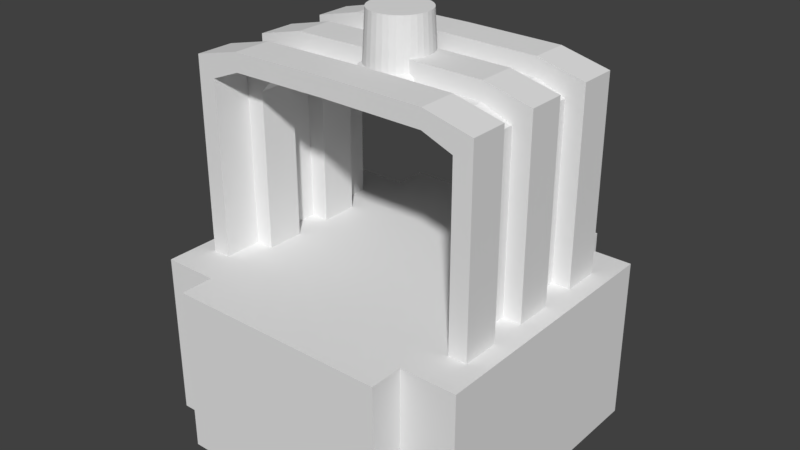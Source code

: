 # Source: Scanner1.blend  (saved by Blender 2.77.0; exported with 4.5.12 LTS)
import bpy
from mathutils import Matrix  # noqa: F401  (used for matrix-valued properties, if any)

bpy.ops.wm.read_factory_settings(use_empty=True)
scene = bpy.context.scene
scene.name = 'Scene'

# ---- collections
col_collection_1 = bpy.data.collections.new('Collection 1'); scene.collection.children.link(col_collection_1)

# ---- world
world_world = bpy.data.worlds.new('World'); scene.world = world_world
world_world.color = (0.05088, 0.05088, 0.05088)
world_world.use_sun_shadow = False
world_world.sun_shadow_jitter_overblur = 0.0
world_world.cycles.sampling_method = 'MANUAL'

# ---- meshes
me_cylinder = bpy.data.meshes.new('Cylinder')
me_cylinder.from_pydata([(-1.167e-07, 2.224, -2.464), (0.434, 2.182, -2.464), (0.8512, 2.055, -2.464), (1.236, 1.85, -2.464), (1.573, 1.573, -2.464), (1.85, 1.236, -2.464), (2.055, 0.8512, -2.464), (2.182, 0.434, -2.464), (2.224, -2.037e-07, -2.464), (2.182, -0.434, -2.464), (2.055, -0.8512, -2.464), (1.85, -1.236, -2.464), (1.573, -1.573, -2.464), (1.236, -1.85, -2.464), (0.8512, -2.055, -2.464), (0.434, -2.182, -2.464), (-8.415e-07, -2.224, -2.464), (-0.434, -2.182, -2.464), (-0.8512, -2.055, -2.464), (-1.236, -1.85, -2.464), (-1.573, -1.573, -2.464), (-1.85, -1.236, -2.464), (-2.055, -0.8512, -2.464), (-2.182, -0.434, -2.464), (-2.224, 1.776e-06, -2.464), (-2.182, 0.434, -2.464), (-2.055, 0.8512, -2.464), (-1.85, 1.236, -2.464), (-1.573, 1.573, -2.464), (-1.236, 1.85, -2.464), (-0.8512, 2.055, -2.464), (-0.434, 2.182, -2.464), (-1.12e-07, 2.184, -1.76), (0.4261, 2.142, -1.76), (0.8358, 2.018, -1.76), (1.213, 1.816, -1.76), (1.544, 1.544, -1.76), (1.816, 1.213, -1.76), (2.018, 0.8358, -1.76), (2.142, 0.4261, -1.76), (2.184, -1.953e-07, -1.76), (2.142, -0.4261, -1.76), (2.018, -0.8358, -1.76), (1.816, -1.213, -1.76), (1.544, -1.544, -1.76), (1.213, -1.816, -1.76), (0.8358, -2.018, -1.76), (0.4261, -2.142, -1.76), (-8.236e-07, -2.184, -1.76), (-0.4261, -2.142, -1.76), (-0.8358, -2.018, -1.76), (-1.213, -1.816, -1.76), (-1.544, -1.544, -1.76), (-1.816, -1.213, -1.76), (-2.018, -0.8358, -1.76), (-2.142, -0.4261, -1.76), (-2.184, 1.749e-06, -1.76), (-2.142, 0.4261, -1.76), (-2.018, 0.8358, -1.76), (-1.816, 1.213, -1.76), (-1.544, 1.544, -1.76), (-1.213, 1.816, -1.76), (-0.8358, 2.018, -1.76), (-0.4261, 2.142, -1.76), (-6.85e-08, 1.777, 1.348), (0.3467, 1.743, 1.348), (0.6801, 1.642, 1.348), (0.9874, 1.478, 1.348), (1.257, 1.257, 1.348), (1.478, 0.9874, 1.348), (1.642, 0.6801, 1.348), (1.743, 0.3467, 1.348), (1.777, -1.101e-07, 1.348), (1.743, -0.3467, 1.348), (1.642, -0.6801, 1.348), (1.478, -0.9874, 1.348), (1.257, -1.257, 1.348), (0.9874, -1.478, 1.348), (0.6801, -1.642, 1.348), (0.3467, -1.743, 1.348), (-6.476e-07, -1.777, 1.348), (-0.3467, -1.743, 1.348), (-0.6801, -1.642, 1.348), (-0.9874, -1.478, 1.348), (-1.257, -1.257, 1.348), (-1.478, -0.9874, 1.348), (-1.642, -0.6801, 1.348), (-1.743, -0.3467, 1.348), (-1.777, 1.472e-06, 1.348), (-1.743, 0.3467, 1.348), (-1.642, 0.6801, 1.348), (-1.478, 0.9874, 1.348), (-1.257, 1.257, 1.348), (-0.9874, 1.478, 1.348), (-0.6801, 1.642, 1.348), (-0.3467, 1.743, 1.348), (-8.838e-08, 1.945, -1.58), (0.3794, 1.907, -1.58), (0.7442, 1.797, -1.58), (1.08, 1.617, -1.58), (1.375, 1.375, -1.58), (1.617, 1.08, -1.58), (1.797, 0.7442, -1.58), (1.907, 0.3794, -1.58), (1.945, -1.451e-07, -1.58), (1.907, -0.3794, -1.58), (1.797, -0.7442, -1.58), (1.617, -1.08, -1.58), (1.375, -1.375, -1.58), (1.08, -1.617, -1.58), (0.7442, -1.797, -1.58), (0.3794, -1.907, -1.58), (-7.221e-07, -1.945, -1.58), (-0.3794, -1.907, -1.58), (-0.7442, -1.797, -1.58), (-1.08, -1.617, -1.58), (-1.375, -1.375, -1.58), (-1.617, -1.08, -1.58), (-1.797, -0.7442, -1.58), (-1.907, -0.3794, -1.58), (-1.945, 1.586e-06, -1.58), (-1.907, 0.3794, -1.58), (-1.797, 0.7442, -1.58), (-1.617, 1.08, -1.58), (-1.375, 1.375, -1.58), (-1.08, 1.617, -1.58), (-0.7442, 1.797, -1.58), (-0.3794, 1.907, -1.58)], [], [(33, 32, 96, 97), (60, 59, 123, 124), (47, 46, 110, 111), (34, 33, 97, 98), (61, 60, 124, 125), (48, 47, 111, 112), (35, 34, 98, 99), (62, 61, 125, 126), (49, 48, 112, 113), (36, 35, 99, 100), (63, 62, 126, 127), (50, 49, 113, 114), (37, 36, 100, 101), (32, 63, 127, 96), (51, 50, 114, 115), (38, 37, 101, 102), (52, 51, 115, 116), (39, 38, 102, 103), (53, 52, 116, 117), (40, 39, 103, 104), (54, 53, 117, 118), (41, 40, 104, 105), (55, 54, 118, 119), (42, 41, 105, 106), (56, 55, 119, 120), (43, 42, 106, 107), (57, 56, 120, 121), (44, 43, 107, 108), (58, 57, 121, 122), (45, 44, 108, 109), (59, 58, 122, 123), (46, 45, 109, 110), (0, 1, 2, 3, 4, 5, 6, 7, 8, 9, 10, 11, 12, 13, 14, 15, 16, 17, 18, 19, 20, 21, 22, 23, 24, 25, 26, 27, 28, 29, 30, 31), (31, 63, 32, 0), (30, 62, 63, 31), (29, 61, 62, 30), (28, 60, 61, 29), (27, 59, 60, 28), (26, 58, 59, 27), (25, 57, 58, 26), (24, 56, 57, 25), (23, 55, 56, 24), (22, 54, 55, 23), (21, 53, 54, 22), (20, 52, 53, 21), (19, 51, 52, 20), (18, 50, 51, 19), (17, 49, 50, 18), (16, 48, 49, 17), (15, 47, 48, 16), (14, 46, 47, 15), (13, 45, 46, 14), (12, 44, 45, 13), (11, 43, 44, 12), (10, 42, 43, 11), (9, 41, 42, 10), (8, 40, 41, 9), (7, 39, 40, 8), (6, 38, 39, 7), (5, 37, 38, 6), (4, 36, 37, 5), (3, 35, 36, 4), (2, 34, 35, 3), (1, 33, 34, 2), (0, 32, 33, 1), (96, 64, 65, 97), (97, 65, 66, 98), (98, 66, 67, 99), (99, 67, 68, 100), (100, 68, 69, 101), (101, 69, 70, 102), (102, 70, 71, 103), (103, 71, 72, 104), (104, 72, 73, 105), (105, 73, 74, 106), (106, 74, 75, 107), (107, 75, 76, 108), (108, 76, 77, 109), (109, 77, 78, 110), (110, 78, 79, 111), (111, 79, 80, 112), (112, 80, 81, 113), (113, 81, 82, 114), (114, 82, 83, 115), (115, 83, 84, 116), (116, 84, 85, 117), (117, 85, 86, 118), (118, 86, 87, 119), (119, 87, 88, 120), (120, 88, 89, 121), (121, 89, 90, 122), (122, 90, 91, 123), (123, 91, 92, 124), (124, 92, 93, 125), (125, 93, 94, 126), (65, 64, 95, 94, 93, 92, 91, 90, 89, 88, 87, 86, 85, 84, 83, 82, 81, 80, 79, 78, 77, 76, 75, 74, 73, 72, 71, 70, 69, 68, 67, 66), (126, 94, 95, 127), (127, 95, 64, 96)])
_uv = me_cylinder.uv_layers.new(name='UVMap')
_uv.uv.foreach_set('vector', [0.4068, 0.8474, 0.4018, 0.8418, 0.4048, 0.8389, 0.4093, 0.844, 0.3938, 0.8119, 0.3951, 0.804, 0.3989, 0.8053, 0.3977, 0.8123, 0.4616, 0.7966, 0.4643, 0.804, 0.4605, 0.8053, 0.4581, 0.7987, 0.4127, 0.8519, 0.4068, 0.8474, 0.4093, 0.844, 0.4145, 0.8479, 0.3938, 0.8199, 0.3938, 0.8119, 0.3977, 0.8123, 0.3977, 0.8194, 0.4576, 0.79, 0.4616, 0.7966, 0.4581, 0.7987, 0.4546, 0.7928, 0.4192, 0.8549, 0.4127, 0.8519, 0.4145, 0.8479, 0.4204, 0.8507, 0.3951, 0.8277, 0.3938, 0.8199, 0.3977, 0.8194, 0.3989, 0.8264, 0.4526, 0.7843, 0.4576, 0.79, 0.4546, 0.7928, 0.4501, 0.7878, 0.4262, 0.8565, 0.4192, 0.8549, 0.4204, 0.8507, 0.4265, 0.8521, 0.3978, 0.8351, 0.3951, 0.8277, 0.3989, 0.8264, 0.4013, 0.833, 0.4467, 0.7799, 0.4526, 0.7843, 0.4501, 0.7878, 0.4449, 0.7838, 0.4332, 0.8565, 0.4262, 0.8565, 0.4265, 0.8521, 0.4329, 0.8521, 0.4018, 0.8418, 0.3978, 0.8351, 0.4013, 0.833, 0.4048, 0.8389, 0.4402, 0.7768, 0.4467, 0.7799, 0.4449, 0.7838, 0.439, 0.7811, 0.4402, 0.8549, 0.4332, 0.8565, 0.4329, 0.8521, 0.439, 0.8507, 0.4332, 0.7752, 0.4402, 0.7768, 0.439, 0.7811, 0.4329, 0.7797, 0.4467, 0.8519, 0.4402, 0.8549, 0.439, 0.8507, 0.4449, 0.8479, 0.4262, 0.7752, 0.4332, 0.7752, 0.4329, 0.7797, 0.4265, 0.7797, 0.4526, 0.8474, 0.4467, 0.8519, 0.4449, 0.8479, 0.4501, 0.844, 0.4192, 0.7768, 0.4262, 0.7752, 0.4265, 0.7797, 0.4204, 0.7811, 0.4576, 0.8418, 0.4526, 0.8474, 0.4501, 0.844, 0.4546, 0.8389, 0.4127, 0.7799, 0.4192, 0.7768, 0.4204, 0.7811, 0.4145, 0.7838, 0.4616, 0.8351, 0.4576, 0.8418, 0.4546, 0.8389, 0.4581, 0.833, 0.4068, 0.7843, 0.4127, 0.7799, 0.4145, 0.7838, 0.4093, 0.7878, 0.4643, 0.8277, 0.4616, 0.8351, 0.4581, 0.833, 0.4605, 0.8264, 0.4018, 0.79, 0.4068, 0.7843, 0.4093, 0.7878, 0.4048, 0.7928, 0.4656, 0.8199, 0.4643, 0.8277, 0.4605, 0.8264, 0.4617, 0.8194, 0.3978, 0.7966, 0.4018, 0.79, 0.4048, 0.7928, 0.4013, 0.7987, 0.4656, 0.8119, 0.4656, 0.8199, 0.4617, 0.8194, 0.4617, 0.8123, 0.3951, 0.804, 0.3978, 0.7966, 0.4013, 0.7987, 0.3989, 0.8053, 0.4643, 0.804, 0.4656, 0.8119, 0.4617, 0.8123, 0.4605, 0.8053, 0.02433, 0.6948, 0.02433, 0.6866, 0.02574, 0.6786, 0.0285, 0.6711, 0.03251, 0.6643, 0.03761, 0.6586, 0.0436, 0.654, 0.05027, 0.6509, 0.05734, 0.6493, 0.06455, 0.6493, 0.07163, 0.6509, 0.07829, 0.654, 0.08428, 0.6586, 0.08938, 0.6643, 0.09339, 0.6711, 0.09615, 0.6786, 0.09756, 0.6866, 0.09756, 0.6948, 0.09615, 0.7028, 0.09339, 0.7103, 0.08938, 0.7171, 0.08428, 0.7228, 0.07829, 0.7274, 0.07163, 0.7305, 0.06455, 0.7321, 0.05734, 0.7321, 0.05027, 0.7305, 0.0436, 0.7274, 0.03761, 0.7228, 0.03251, 0.7171, 0.0285, 0.7103, 0.02574, 0.7028, 0.4107, 0.8128, 0.4223, 0.8129, 0.4223, 0.8209, 0.4107, 0.821, 0.4107, 0.8048, 0.4224, 0.8051, 0.4223, 0.8129, 0.4107, 0.8128, 0.4109, 0.7973, 0.4226, 0.7977, 0.4224, 0.8051, 0.4107, 0.8048, 0.4111, 0.7905, 0.4228, 0.791, 0.4226, 0.7977, 0.4109, 0.7973, 0.4114, 0.7848, 0.4231, 0.7854, 0.4228, 0.791, 0.4111, 0.7905, 0.4539, 0.8265, 0.4608, 0.8263, 0.4609, 0.8302, 0.454, 0.8305, 0.4538, 0.8221, 0.4607, 0.8219, 0.4608, 0.8263, 0.4539, 0.8265, 0.4538, 0.8174, 0.4606, 0.8173, 0.4607, 0.8219, 0.4538, 0.8221, 0.4538, 0.8126, 0.4606, 0.8126, 0.4606, 0.8173, 0.4538, 0.8174, 0.4538, 0.8079, 0.4607, 0.808, 0.4606, 0.8126, 0.4538, 0.8126, 0.4539, 0.8034, 0.4608, 0.8037, 0.4607, 0.808, 0.4538, 0.8079, 0.454, 0.7995, 0.4609, 0.7997, 0.4608, 0.8037, 0.4539, 0.8034, 0.4274, 0.8375, 0.4391, 0.8371, 0.4394, 0.8428, 0.4277, 0.8433, 0.4272, 0.8307, 0.4389, 0.8305, 0.4391, 0.8371, 0.4274, 0.8375, 0.4271, 0.8232, 0.4388, 0.8231, 0.4389, 0.8305, 0.4272, 0.8307, 0.4271, 0.8152, 0.4387, 0.8152, 0.4388, 0.8231, 0.4271, 0.8232, 0.4271, 0.8071, 0.4388, 0.8072, 0.4387, 0.8152, 0.4271, 0.8152, 0.4272, 0.7991, 0.4389, 0.7994, 0.4388, 0.8072, 0.4271, 0.8071, 0.4274, 0.7915, 0.4391, 0.792, 0.4389, 0.7994, 0.4272, 0.7991, 0.4277, 0.7848, 0.4394, 0.7853, 0.4391, 0.792, 0.4274, 0.7915, 0.4437, 0.8375, 0.4554, 0.8371, 0.4556, 0.8428, 0.444, 0.8433, 0.4435, 0.8307, 0.4552, 0.8305, 0.4554, 0.8371, 0.4437, 0.8375, 0.4434, 0.8232, 0.455, 0.8231, 0.4552, 0.8305, 0.4435, 0.8307, 0.4433, 0.8152, 0.455, 0.8152, 0.455, 0.8231, 0.4434, 0.8232, 0.4434, 0.8071, 0.455, 0.8072, 0.455, 0.8152, 0.4433, 0.8152, 0.4435, 0.7991, 0.4552, 0.7994, 0.455, 0.8072, 0.4434, 0.8071, 0.4437, 0.7915, 0.4554, 0.792, 0.4552, 0.7994, 0.4435, 0.7991, 0.444, 0.7848, 0.4556, 0.7853, 0.4554, 0.792, 0.4437, 0.7915, 0.4111, 0.8433, 0.4228, 0.8428, 0.4231, 0.8485, 0.4114, 0.8491, 0.4109, 0.8365, 0.4226, 0.8362, 0.4228, 0.8428, 0.4111, 0.8433, 0.4107, 0.829, 0.4224, 0.8288, 0.4226, 0.8362, 0.4109, 0.8365, 0.4107, 0.821, 0.4223, 0.8209, 0.4224, 0.8288, 0.4107, 0.829, 0.02593, 0.6931, 0.05443, 0.6929, 0.05447, 0.6966, 0.02597, 0.6972, 0.02597, 0.6972, 0.05447, 0.6966, 0.05455, 0.7002, 0.02605, 0.7011, 0.02605, 0.7011, 0.05455, 0.7002, 0.05466, 0.7034, 0.02618, 0.7045, 0.02618, 0.7045, 0.05466, 0.7034, 0.0548, 0.7061, 0.02633, 0.7075, 0.0591, 0.6734, 0.05781, 0.7083, 0.05476, 0.7081, 0.05577, 0.6732, 0.05577, 0.6732, 0.05476, 0.7081, 0.05137, 0.708, 0.05206, 0.6731, 0.05206, 0.6731, 0.05137, 0.708, 0.04777, 0.7079, 0.04812, 0.673, 0.04812, 0.673, 0.04777, 0.7079, 0.0441, 0.7079, 0.04411, 0.673, 0.04411, 0.673, 0.0441, 0.7079, 0.0405, 0.7079, 0.04017, 0.673, 0.04017, 0.673, 0.0405, 0.7079, 0.03711, 0.708, 0.03646, 0.6731, 0.03646, 0.6731, 0.03711, 0.708, 0.03406, 0.7081, 0.03312, 0.6732, 0.03312, 0.6732, 0.03406, 0.7081, 0.03147, 0.7083, 0.03029, 0.6734, 0.05713, 0.7067, 0.05816, 0.6745, 0.06098, 0.6746, 0.06021, 0.7068, 0.06021, 0.7068, 0.06098, 0.6746, 0.06411, 0.6747, 0.06363, 0.7069, 0.06363, 0.7069, 0.06411, 0.6747, 0.06743, 0.6747, 0.06727, 0.7069, 0.06727, 0.7069, 0.06743, 0.6747, 0.07082, 0.6747, 0.07098, 0.7069, 0.07098, 0.7069, 0.07082, 0.6747, 0.07414, 0.6747, 0.07461, 0.7069, 0.07461, 0.7069, 0.07414, 0.6747, 0.07727, 0.6746, 0.07804, 0.7068, 0.07804, 0.7068, 0.07727, 0.6746, 0.08009, 0.6745, 0.08112, 0.7067, 0.09044, 0.6734, 0.08926, 0.7083, 0.08667, 0.7081, 0.0876, 0.6732, 0.0876, 0.6732, 0.08667, 0.7081, 0.08362, 0.708, 0.08427, 0.6731, 0.08427, 0.6731, 0.08362, 0.708, 0.08023, 0.7079, 0.08056, 0.673, 0.08056, 0.673, 0.08023, 0.7079, 0.07663, 0.7079, 0.07662, 0.673, 0.07662, 0.673, 0.07663, 0.7079, 0.07296, 0.7079, 0.07261, 0.673, 0.07261, 0.673, 0.07296, 0.7079, 0.06936, 0.708, 0.06867, 0.6731, 0.06867, 0.6731, 0.06936, 0.708, 0.06597, 0.7081, 0.06496, 0.6732, 0.06496, 0.6732, 0.06597, 0.7081, 0.06292, 0.7083, 0.06163, 0.6734, 0.02633, 0.6745, 0.0548, 0.6759, 0.05466, 0.6786, 0.02618, 0.6774, 0.02618, 0.6774, 0.05466, 0.6786, 0.05455, 0.6818, 0.02605, 0.6809, 0.02605, 0.6809, 0.05455, 0.6818, 0.05447, 0.6853, 0.02597, 0.6848, 0.08924, 0.6878, 0.08924, 0.6943, 0.08812, 0.7007, 0.08591, 0.7067, 0.08271, 0.7121, 0.07864, 0.7167, 0.07385, 0.7203, 0.06852, 0.7228, 0.06287, 0.7241, 0.05711, 0.7241, 0.05146, 0.7228, 0.04613, 0.7203, 0.04134, 0.7167, 0.03727, 0.7121, 0.03407, 0.7067, 0.03186, 0.7007, 0.03074, 0.6943, 0.03074, 0.6878, 0.03186, 0.6814, 0.03407, 0.6754, 0.03727, 0.67, 0.04134, 0.6654, 0.04613, 0.6617, 0.05146, 0.6593, 0.05711, 0.658, 0.06287, 0.658, 0.06852, 0.6593, 0.07385, 0.6617, 0.07864, 0.6654, 0.08271, 0.67, 0.08591, 0.6754, 0.08812, 0.6814, 0.02597, 0.6848, 0.05447, 0.6853, 0.05443, 0.6891, 0.02593, 0.6889, 0.02593, 0.6889, 0.05443, 0.6891, 0.05443, 0.6929, 0.02593, 0.6931])
me_cylinder.use_remesh_preserve_volume = False
me_cylinder.use_remesh_preserve_attributes = False
me_cylinder.use_mirror_vertex_groups = False
me_cylinder.update()
me_cube_002 = bpy.data.meshes.new('Cube.002')
me_cube_002.from_pydata([(0.6667, 1.0, 1.0), (0.6667, 1.0, 0.0), (0.6667, -1.0, 1.0), (0.6667, -1.0, 0.0), (0.6667, 0.8, 1.0), (1.0, 0.8, 1.0), (1.0, 0.8, 0.0), (1.0, -0.8, 1.0), (1.0, -0.8, 0.0), (0.6667, -0.8, 0.0), (0.6667, 0.8, 0.0), (0.6667, -0.8, 1.0), (0.7778, 0.8, 1.0), (0.8889, 0.8, 1.0), (0.7778, -0.8, 0.0), (0.8889, -0.8, 0.0), (0.8889, 0.8, 0.0), (0.7778, 0.8, 0.0), (0.8889, -0.8, 1.0), (0.7778, -0.8, 1.0), (0.7778, -0.3429, 2.053), (0.7778, -0.1143, 2.053), (0.7778, 0.1143, 2.053), (0.7778, 0.3429, 2.053), (0.6667, -0.3429, 1.943), (0.6667, -0.1143, 1.943), (0.6667, 0.1143, 1.943), (0.6667, 0.3429, 1.943), (0.7778, -0.5714, 2.053), (0.7778, -0.3429, 2.053), (0.7778, -0.1143, 2.053), (0.7778, 0.1143, 2.053), (0.7778, 0.3429, 2.053), (0.7778, 0.5714, 2.053), (0.8889, -0.5714, 2.163), (0.8889, -0.3429, 2.163), (0.8889, -0.1143, 2.163), (0.8889, 0.1143, 2.163), (0.8889, 0.3429, 2.163), (0.8889, 0.5714, 2.163), (1.0, 0.5714, 0.0), (1.0, 0.3429, 0.0), (1.0, 0.1143, 0.0), (1.0, -0.1143, 0.0), (1.0, -0.3429, 0.0), (1.0, -0.5714, 0.0), (1.0, 0.5714, 1.0), (1.0, 0.3429, 1.0), (1.0, 0.1143, 1.0), (1.0, -0.1143, 1.0), (1.0, -0.3429, 1.0), (1.0, -0.5714, 1.0), (0.6667, 0.5714, 1.0), (0.6667, 0.3429, 1.0), (0.6667, 0.1143, 1.0), (0.6667, -0.1143, 1.0), (0.6667, -0.3429, 1.0), (0.6667, -0.5714, 1.0), (0.8889, 0.5714, 1.0), (0.8889, 0.3429, 1.0), (0.8889, 0.1143, 1.0), (0.8889, -0.1143, 1.0), (0.8889, -0.3429, 1.0), (0.8889, -0.5714, 1.0), (0.7778, 0.5714, 1.0), (0.7778, 0.3429, 1.0), (0.7778, 0.1143, 1.0), (0.7778, -0.1143, 1.0), (0.7778, -0.3429, 1.0), (0.7778, -0.5714, 1.0), (0.5974, 0.3429, 2.124), (0.5963, 0.3429, 2.014), (0.5974, 0.1143, 2.124), (0.5963, 0.1143, 2.014), (0.5974, -0.1143, 2.124), (0.5963, -0.1143, 2.014), (0.5974, -0.3429, 2.124), (0.5963, -0.3429, 2.014), (0.5985, 0.5714, 2.234), (0.5974, 0.5714, 2.124), (0.5985, 0.3429, 2.234), (0.5974, 0.3429, 2.124), (0.5985, 0.1143, 2.234), (0.5974, 0.1143, 2.124), (0.5985, -0.1143, 2.234), (0.5974, -0.1143, 2.124), (0.5985, -0.3429, 2.234), (0.5974, -0.3429, 2.124), (0.5985, -0.5714, 2.234), (0.5974, -0.5714, 2.124), (-0.6667, 1.0, 1.0), (-0.6667, 1.0, 0.0), (-0.6667, -1.0, 1.0), (-0.6667, -1.0, 0.0), (-0.6667, 0.8, 1.0), (-1.0, 0.8, 1.0), (-1.0, 0.8, 0.0), (-1.0, -0.8, 1.0), (-1.0, -0.8, 0.0), (-0.6667, -0.8, 0.0), (-0.6667, 0.8, 0.0), (-0.6667, -0.8, 1.0), (-0.7778, 0.8, 1.0), (-0.8889, 0.8, 1.0), (-0.7778, -0.8, 0.0), (-0.8889, -0.8, 0.0), (-0.8889, 0.8, 0.0), (-0.7778, 0.8, 0.0), (-0.8889, -0.8, 1.0), (-0.7778, -0.8, 1.0), (-0.7778, -0.3429, 2.053), (-0.7778, -0.1143, 2.053), (-0.7778, 0.1143, 2.053), (-0.7778, 0.3429, 2.053), (-0.6667, -0.3429, 1.943), (-0.6667, -0.1143, 1.943), (-0.6667, 0.1143, 1.943), (-0.6667, 0.3429, 1.943), (-0.7778, -0.5714, 2.053), (-0.7778, -0.3429, 2.053), (-0.7778, -0.1143, 2.053), (-0.7778, 0.1143, 2.053), (-0.7778, 0.3429, 2.053), (-0.7778, 0.5714, 2.053), (-0.8889, -0.5714, 2.163), (-0.8889, -0.3429, 2.163), (-0.8889, -0.1143, 2.163), (-0.8889, 0.1143, 2.163), (-0.8889, 0.3429, 2.163), (-0.8889, 0.5714, 2.163), (-1.0, 0.5714, 0.0), (-1.0, 0.3429, 0.0), (-1.0, 0.1143, 0.0), (-1.0, -0.1143, 0.0), (-1.0, -0.3429, 0.0), (-1.0, -0.5714, 0.0), (-1.0, 0.5714, 1.0), (-1.0, 0.3429, 1.0), (-1.0, 0.1143, 1.0), (-1.0, -0.1143, 1.0), (-1.0, -0.3429, 1.0), (-1.0, -0.5714, 1.0), (-0.6667, 0.5714, 1.0), (-0.6667, 0.3429, 1.0), (-0.6667, 0.1143, 1.0), (-0.6667, -0.1143, 1.0), (-0.6667, -0.3429, 1.0), (-0.6667, -0.5714, 1.0), (-0.8889, 0.5714, 1.0), (-0.8889, 0.3429, 1.0), (-0.8889, 0.1143, 1.0), (-0.8889, -0.1143, 1.0), (-0.8889, -0.3429, 1.0), (-0.8889, -0.5714, 1.0), (-0.7778, 0.5714, 1.0), (-0.7778, 0.3429, 1.0), (-0.7778, 0.1143, 1.0), (-0.7778, -0.1143, 1.0), (-0.7778, -0.3429, 1.0), (-0.7778, -0.5714, 1.0), (-6.136e-09, 1.0, 1.0), (-6.136e-09, 1.0, 0.0), (-6.136e-09, -1.0, 1.0), (-6.136e-09, -1.0, 0.0), (-0.5974, 0.3429, 2.124), (-0.5963, 0.3429, 2.014), (-0.5974, 0.1143, 2.124), (-0.5963, 0.1143, 2.014), (-0.5974, -0.1143, 2.124), (-0.5963, -0.1143, 2.014), (-0.5974, -0.3429, 2.124), (-0.5963, -0.3429, 2.014), (-0.5985, 0.5714, 2.234), (-0.5974, 0.5714, 2.124), (-0.5985, 0.3429, 2.234), (-0.5974, 0.3429, 2.124), (-0.5985, 0.1143, 2.234), (-0.5974, 0.1143, 2.124), (-0.5985, -0.1143, 2.234), (-0.5974, -0.1143, 2.124), (-0.5985, -0.3429, 2.234), (-0.5974, -0.3429, 2.124), (-0.5985, -0.5714, 2.234), (-0.5974, -0.5714, 2.124), (-6.136e-09, 0.3429, 2.13), (-6.136e-09, 0.3429, 2.02), (-6.136e-09, 0.1143, 2.13), (-6.136e-09, 0.1143, 2.02), (-6.136e-09, -0.1143, 2.13), (-6.136e-09, -0.1143, 2.02), (-6.136e-09, -0.3429, 2.13), (-6.136e-09, -0.3429, 2.02), (-6.136e-09, 0.5714, 2.24), (-6.136e-09, 0.5714, 2.13), (-6.136e-09, 0.3429, 2.24), (-6.136e-09, 0.3429, 2.13), (-6.136e-09, 0.1143, 2.24), (-6.136e-09, 0.1143, 2.13), (-6.136e-09, -0.1143, 2.24), (-6.136e-09, -0.1143, 2.13), (-6.136e-09, -0.3429, 2.24), (-6.136e-09, -0.3429, 2.13), (-6.136e-09, -0.5714, 2.24), (-6.136e-09, -0.5714, 2.13)], [], [(18, 19, 14, 15), (40, 6, 5, 46), (64, 12, 4, 52), (4, 12, 17, 10), (1, 0, 4, 10), (160, 0, 1, 161), (13, 5, 6, 16), (19, 11, 9, 14), (2, 3, 9, 11), (7, 18, 15, 8), (12, 13, 16, 17), (46, 5, 13, 58), (58, 13, 12, 64), (65, 53, 27, 23), (66, 65, 23, 22), (68, 67, 21, 20), (56, 68, 20, 24), (54, 66, 22, 26), (53, 54, 26, 27), (35, 29, 87, 86), (26, 22, 72, 73), (64, 65, 32, 33), (58, 64, 33, 39), (61, 60, 37, 36), (62, 68, 29, 35), (65, 59, 38, 32), (66, 67, 30, 31), (69, 63, 34, 28), (63, 62, 35, 34), (60, 66, 31, 37), (30, 36, 84, 85), (23, 27, 71, 70), (18, 63, 69, 19), (59, 58, 39, 38), (62, 61, 67, 68), (68, 69, 28, 29), (60, 59, 65, 66), (67, 61, 36, 30), (7, 51, 63, 18), (51, 50, 62, 63), (50, 49, 61, 62), (49, 48, 60, 61), (48, 47, 59, 60), (47, 46, 58, 59), (19, 69, 57, 11), (69, 68, 56, 57), (55, 56, 24, 25), (67, 66, 54, 55), (67, 55, 25, 21), (65, 64, 52, 53), (8, 45, 51, 7), (45, 44, 50, 51), (44, 43, 49, 50), (43, 42, 48, 49), (42, 41, 47, 48), (41, 40, 46, 47), (37, 31, 83, 82), (2, 162, 163, 3), (2, 0, 160, 162), (71, 73, 187, 185), (87, 89, 203, 201), (75, 77, 191, 189), (89, 88, 202, 203), (72, 70, 184, 186), (21, 25, 75, 74), (36, 37, 82, 84), (28, 34, 88, 89), (24, 20, 76, 77), (29, 28, 89, 87), (20, 21, 74, 76), (31, 30, 85, 83), (22, 23, 70, 72), (39, 33, 79, 78), (38, 39, 78, 80), (33, 32, 81, 79), (25, 24, 77, 75), (32, 38, 80, 81), (34, 35, 86, 88), (27, 26, 73, 71), (70, 71, 185, 184), (83, 85, 199, 197), (78, 79, 193, 192), (73, 72, 186, 187), (79, 81, 195, 193), (81, 80, 194, 195), (74, 75, 189, 188), (88, 86, 200, 202), (82, 83, 197, 196), (77, 76, 190, 191), (84, 82, 196, 198), (85, 84, 198, 199), (76, 74, 188, 190), (80, 78, 192, 194), (86, 87, 201, 200), (108, 105, 104, 109), (130, 136, 95, 96), (154, 142, 94, 102), (94, 100, 107, 102), (91, 100, 94, 90), (160, 161, 91, 90), (103, 106, 96, 95), (109, 104, 99, 101), (92, 101, 99, 93), (97, 98, 105, 108), (102, 107, 106, 103), (136, 148, 103, 95), (148, 154, 102, 103), (155, 113, 117, 143), (156, 112, 113, 155), (158, 110, 111, 157), (146, 114, 110, 158), (144, 116, 112, 156), (143, 117, 116, 144), (125, 180, 181, 119), (116, 167, 166, 112), (154, 123, 122, 155), (148, 129, 123, 154), (151, 126, 127, 150), (152, 125, 119, 158), (155, 122, 128, 149), (156, 121, 120, 157), (159, 118, 124, 153), (153, 124, 125, 152), (150, 127, 121, 156), (120, 179, 178, 126), (113, 164, 165, 117), (108, 109, 159, 153), (149, 128, 129, 148), (152, 158, 157, 151), (158, 119, 118, 159), (150, 156, 155, 149), (157, 120, 126, 151), (97, 108, 153, 141), (141, 153, 152, 140), (140, 152, 151, 139), (139, 151, 150, 138), (138, 150, 149, 137), (137, 149, 148, 136), (109, 101, 147, 159), (159, 147, 146, 158), (145, 115, 114, 146), (157, 145, 144, 156), (157, 111, 115, 145), (155, 143, 142, 154), (98, 97, 141, 135), (135, 141, 140, 134), (134, 140, 139, 133), (133, 139, 138, 132), (132, 138, 137, 131), (131, 137, 136, 130), (127, 176, 177, 121), (92, 93, 163, 162), (92, 162, 160, 90), (165, 185, 187, 167), (181, 201, 203, 183), (169, 189, 191, 171), (183, 203, 202, 182), (166, 186, 184, 164), (111, 168, 169, 115), (126, 178, 176, 127), (118, 183, 182, 124), (114, 171, 170, 110), (119, 181, 183, 118), (110, 170, 168, 111), (121, 177, 179, 120), (112, 166, 164, 113), (129, 172, 173, 123), (128, 174, 172, 129), (123, 173, 175, 122), (115, 169, 171, 114), (122, 175, 174, 128), (124, 182, 180, 125), (117, 165, 167, 116), (164, 184, 185, 165), (177, 197, 199, 179), (172, 192, 193, 173), (167, 187, 186, 166), (173, 193, 195, 175), (175, 195, 194, 174), (168, 188, 189, 169), (182, 202, 200, 180), (176, 196, 197, 177), (171, 191, 190, 170), (178, 198, 196, 176), (179, 199, 198, 178), (170, 190, 188, 168), (174, 194, 192, 172), (180, 200, 201, 181)])
_uv = me_cube_002.uv_layers.new(name='UVMap')
_uv.uv.foreach_set('vector', [0.2793, 0.7761, 0.2831, 0.7761, 0.2831, 0.8096, 0.2793, 0.8096, 0.3317, 0.8298, 0.3317, 0.8374, 0.2978, 0.8374, 0.2978, 0.8298, 0.3286, 0.7904, 0.3286, 0.7828, 0.3324, 0.7828, 0.3324, 0.7904, 0.333, 0.8096, 0.3292, 0.8096, 0.3292, 0.7761, 0.333, 0.7761, 0.3438, 0.8201, 0.3438, 0.8536, 0.337, 0.8536, 0.337, 0.8201, 0.3239, 0.8086, 0.3239, 0.831, 0.29, 0.831, 0.29, 0.8086, 0.3254, 0.8096, 0.3217, 0.8096, 0.3217, 0.7761, 0.3254, 0.7761, 0.2831, 0.7761, 0.2869, 0.7761, 0.2869, 0.8096, 0.2831, 0.8096, 0.3169, 0.8262, 0.3169, 0.7927, 0.3237, 0.7927, 0.3237, 0.8262, 0.2755, 0.7761, 0.2793, 0.7761, 0.2793, 0.8096, 0.2755, 0.8096, 0.3292, 0.8096, 0.3254, 0.8096, 0.3254, 0.7761, 0.3292, 0.7761, 0.3211, 0.7904, 0.3211, 0.7828, 0.3248, 0.7828, 0.3248, 0.7904, 0.3248, 0.7904, 0.3248, 0.7828, 0.3286, 0.7828, 0.3286, 0.7904, 0.04257, 0.5787, 0.04257, 0.5778, 0.05088, 0.5778, 0.05185, 0.5787, 0.3233, 0.584, 0.3213, 0.584, 0.3213, 0.5749, 0.3233, 0.5749, 0.3373, 0.5671, 0.3394, 0.5671, 0.3394, 0.5763, 0.3373, 0.5763, 0.06655, 0.5496, 0.06655, 0.5487, 0.07583, 0.5487, 0.07486, 0.5496, 0.05359, 0.5662, 0.05359, 0.5652, 0.06287, 0.5652, 0.0619, 0.5662, 0.2945, 0.5843, 0.2925, 0.5843, 0.2925, 0.5761, 0.2945, 0.5761, 0.04325, 0.5321, 0.04422, 0.5331, 0.04359, 0.5347, 0.04262, 0.5347, 0.0619, 0.5662, 0.06287, 0.5652, 0.0635, 0.5668, 0.06253, 0.5668, 0.09253, 0.5904, 0.09052, 0.5904, 0.09052, 0.5812, 0.09253, 0.5812, 0.0535, 0.5487, 0.0535, 0.5496, 0.04422, 0.5496, 0.04325, 0.5487, 0.09052, 0.5487, 0.09253, 0.5487, 0.09253, 0.5588, 0.09052, 0.5588, 0.0535, 0.5321, 0.0535, 0.5331, 0.04422, 0.5331, 0.04325, 0.5321, 0.07748, 0.5466, 0.07748, 0.5476, 0.06723, 0.5476, 0.0682, 0.5466, 0.0947, 0.5413, 0.09268, 0.5413, 0.09268, 0.5321, 0.0947, 0.5321, 0.06549, 0.5632, 0.06549, 0.5641, 0.05524, 0.5641, 0.05621, 0.5632, 0.09253, 0.57, 0.09052, 0.57, 0.09052, 0.5598, 0.09253, 0.5598, 0.04069, 0.5506, 0.04069, 0.5516, 0.03141, 0.5516, 0.03044, 0.5506, 0.05621, 0.5466, 0.05524, 0.5476, 0.05461, 0.5451, 0.05558, 0.5451, 0.05185, 0.5787, 0.05088, 0.5778, 0.05151, 0.5771, 0.05248, 0.5772, 0.3248, 0.8363, 0.3248, 0.8287, 0.3286, 0.8287, 0.3286, 0.8363, 0.03898, 0.5821, 0.04099, 0.5821, 0.04099, 0.5922, 0.03898, 0.5922, 0.3248, 0.821, 0.3248, 0.8134, 0.3286, 0.8134, 0.3286, 0.821, 0.09561, 0.5578, 0.09359, 0.5578, 0.09359, 0.5487, 0.09561, 0.5487, 0.3248, 0.8057, 0.3248, 0.7981, 0.3286, 0.7981, 0.3286, 0.8057, 0.06549, 0.5466, 0.06549, 0.5476, 0.05524, 0.5476, 0.05621, 0.5466, 0.3211, 0.8363, 0.3211, 0.8287, 0.3248, 0.8287, 0.3248, 0.8363, 0.3211, 0.8287, 0.3211, 0.821, 0.3248, 0.821, 0.3248, 0.8287, 0.3211, 0.821, 0.3211, 0.8134, 0.3248, 0.8134, 0.3248, 0.821, 0.3211, 0.8134, 0.3211, 0.8057, 0.3248, 0.8057, 0.3248, 0.8134, 0.3211, 0.8057, 0.3211, 0.7981, 0.3248, 0.7981, 0.3248, 0.8057, 0.3211, 0.7981, 0.3211, 0.7904, 0.3248, 0.7904, 0.3248, 0.7981, 0.3286, 0.8363, 0.3286, 0.8287, 0.3324, 0.8287, 0.3324, 0.8363, 0.3286, 0.8287, 0.3286, 0.821, 0.3324, 0.821, 0.3324, 0.8287, 0.2914, 0.5843, 0.2894, 0.5843, 0.2894, 0.5761, 0.2914, 0.5761, 0.3516, 0.8201, 0.3516, 0.8277, 0.3479, 0.8277, 0.3479, 0.8201, 0.07651, 0.5632, 0.07651, 0.5642, 0.0682, 0.5642, 0.06723, 0.5632, 0.3286, 0.7981, 0.3286, 0.7904, 0.3324, 0.7904, 0.3324, 0.7981, 0.3317, 0.7839, 0.3317, 0.7915, 0.2978, 0.7915, 0.2978, 0.7839, 0.3317, 0.7915, 0.3317, 0.7992, 0.2978, 0.7992, 0.2978, 0.7915, 0.3317, 0.7992, 0.3317, 0.8068, 0.2978, 0.8068, 0.2978, 0.7992, 0.3317, 0.8068, 0.3317, 0.8145, 0.2978, 0.8145, 0.2978, 0.8068, 0.3317, 0.8145, 0.3317, 0.8221, 0.2978, 0.8221, 0.2978, 0.8145, 0.3317, 0.8221, 0.3317, 0.8298, 0.2978, 0.8298, 0.2978, 0.8221, 0.03044, 0.5506, 0.03141, 0.5516, 0.03078, 0.5531, 0.02981, 0.5531, 0.3297, 0.7848, 0.3297, 0.8071, 0.2958, 0.8071, 0.2958, 0.7848, 0.4583, 0.7712, 0.4583, 0.8439, 0.4337, 0.8439, 0.4337, 0.7712, 0.3312, 0.5676, 0.3332, 0.5676, 0.3332, 0.5728, 0.3312, 0.5728, 0.06962, 0.5794, 0.07164, 0.5794, 0.07164, 0.5846, 0.06962, 0.5846, 0.3054, 0.5657, 0.3074, 0.5657, 0.3074, 0.5709, 0.3054, 0.5709, 0.05558, 0.5616, 0.05461, 0.5616, 0.05456, 0.5564, 0.05553, 0.5564, 0.2883, 0.5777, 0.2863, 0.5777, 0.2863, 0.5725, 0.2883, 0.5725, 0.06723, 0.5632, 0.0682, 0.5642, 0.06757, 0.5648, 0.0666, 0.5648, 0.08946, 0.5807, 0.08745, 0.5807, 0.08745, 0.5781, 0.08946, 0.5781, 0.05621, 0.5632, 0.05524, 0.5641, 0.05461, 0.5616, 0.05558, 0.5616, 0.07486, 0.5496, 0.07583, 0.5487, 0.07646, 0.5502, 0.07549, 0.5502, 0.06962, 0.5778, 0.07164, 0.5778, 0.07164, 0.5794, 0.06962, 0.5794, 0.3103, 0.5638, 0.3123, 0.5638, 0.3123, 0.5653, 0.3103, 0.5653, 0.08961, 0.5321, 0.09162, 0.5321, 0.09162, 0.5337, 0.08961, 0.5337, 0.2883, 0.5793, 0.2863, 0.5793, 0.2863, 0.5777, 0.2883, 0.5777, 0.04325, 0.5487, 0.04422, 0.5496, 0.04359, 0.5512, 0.04262, 0.5512, 0.08653, 0.5321, 0.08855, 0.5321, 0.08855, 0.5347, 0.08653, 0.5347, 0.0727, 0.5778, 0.07471, 0.5778, 0.07471, 0.5794, 0.0727, 0.5794, 0.2914, 0.5761, 0.2894, 0.5761, 0.2894, 0.5755, 0.2914, 0.5755, 0.0682, 0.5466, 0.06723, 0.5476, 0.0666, 0.5451, 0.06757, 0.5451, 0.08745, 0.5487, 0.08946, 0.5487, 0.08946, 0.5512, 0.08745, 0.5512, 0.2945, 0.5761, 0.2925, 0.5761, 0.2925, 0.5755, 0.2945, 0.5755, 0.05248, 0.5772, 0.05151, 0.5771, 0.05156, 0.572, 0.05253, 0.572, 0.08961, 0.5337, 0.09162, 0.5337, 0.09162, 0.5389, 0.08961, 0.5389, 0.04262, 0.5512, 0.04359, 0.5512, 0.04354, 0.5564, 0.04257, 0.5564, 0.06253, 0.5668, 0.0635, 0.5668, 0.06355, 0.572, 0.06258, 0.572, 0.0727, 0.5794, 0.07471, 0.5794, 0.07471, 0.5846, 0.0727, 0.5846, 0.06757, 0.5451, 0.0666, 0.5451, 0.06655, 0.5399, 0.06752, 0.5399, 0.0666, 0.5648, 0.06757, 0.5648, 0.06752, 0.57, 0.06655, 0.57, 0.08745, 0.5512, 0.08946, 0.5512, 0.08946, 0.5564, 0.08745, 0.5564, 0.02981, 0.5531, 0.03078, 0.5531, 0.03073, 0.5583, 0.02976, 0.5583, 0.07549, 0.5502, 0.07646, 0.5502, 0.07651, 0.5554, 0.07554, 0.5554, 0.08946, 0.5781, 0.08745, 0.5781, 0.08745, 0.5729, 0.08946, 0.5729, 0.05558, 0.5451, 0.05461, 0.5451, 0.05456, 0.5399, 0.05553, 0.5399, 0.3103, 0.5653, 0.3123, 0.5653, 0.3123, 0.5705, 0.3103, 0.5705, 0.08653, 0.5347, 0.08855, 0.5347, 0.08855, 0.5399, 0.08653, 0.5399, 0.04262, 0.5347, 0.04359, 0.5347, 0.04354, 0.5399, 0.04257, 0.5399, 0.2985, 0.7761, 0.2985, 0.8096, 0.2947, 0.8096, 0.2947, 0.7761, 0.3282, 0.791, 0.2943, 0.791, 0.2943, 0.7833, 0.3282, 0.7833, 0.3132, 0.8287, 0.317, 0.8287, 0.317, 0.8363, 0.3132, 0.8363, 0.3063, 0.8096, 0.3063, 0.7761, 0.3101, 0.7761, 0.3101, 0.8096, 0.3296, 0.8471, 0.3228, 0.8471, 0.3228, 0.8136, 0.3296, 0.8136, 0.3239, 0.8086, 0.29, 0.8086, 0.29, 0.7863, 0.3239, 0.7863, 0.3138, 0.8096, 0.3138, 0.7761, 0.3176, 0.7761, 0.3176, 0.8096, 0.2947, 0.7761, 0.2947, 0.8096, 0.2909, 0.8096, 0.2909, 0.7761, 0.3322, 0.7833, 0.339, 0.7833, 0.339, 0.8168, 0.3322, 0.8168, 0.3022, 0.7761, 0.3022, 0.8096, 0.2985, 0.8096, 0.2985, 0.7761, 0.3101, 0.8096, 0.3101, 0.7761, 0.3138, 0.7761, 0.3138, 0.8096, 0.3057, 0.8287, 0.3095, 0.8287, 0.3095, 0.8363, 0.3057, 0.8363, 0.3095, 0.8287, 0.3132, 0.8287, 0.3132, 0.8363, 0.3095, 0.8363, 0.04257, 0.5652, 0.05185, 0.5652, 0.05088, 0.5662, 0.04257, 0.5662, 0.3373, 0.554, 0.3373, 0.5448, 0.3394, 0.5448, 0.3394, 0.554, 0.3343, 0.5661, 0.3343, 0.5569, 0.3363, 0.5569, 0.3363, 0.5661, 0.06655, 0.5612, 0.07486, 0.5612, 0.07583, 0.5622, 0.06655, 0.5622, 0.05359, 0.5778, 0.0619, 0.5778, 0.06287, 0.5787, 0.05359, 0.5787, 0.2986, 0.5843, 0.2986, 0.5761, 0.3006, 0.5761, 0.3006, 0.5843, 0.04325, 0.5476, 0.04262, 0.5451, 0.04359, 0.5451, 0.04422, 0.5466, 0.0619, 0.5778, 0.06253, 0.5771, 0.0635, 0.5772, 0.06287, 0.5787, 0.08266, 0.5889, 0.08266, 0.5981, 0.08064, 0.5981, 0.08064, 0.5889, 0.0535, 0.5641, 0.04325, 0.5641, 0.04422, 0.5632, 0.0535, 0.5632, 0.03283, 0.5922, 0.03283, 0.5821, 0.03485, 0.5821, 0.03485, 0.5922, 0.0535, 0.5476, 0.04325, 0.5476, 0.04422, 0.5466, 0.0535, 0.5466, 0.07748, 0.5331, 0.0682, 0.5331, 0.06723, 0.5321, 0.07748, 0.5321, 0.09561, 0.571, 0.09561, 0.5802, 0.09359, 0.5802, 0.09359, 0.571, 0.06549, 0.5496, 0.05621, 0.5496, 0.05524, 0.5487, 0.06549, 0.5487, 0.0359, 0.5922, 0.0359, 0.5821, 0.03792, 0.5821, 0.03792, 0.5922, 0.04069, 0.5661, 0.03044, 0.5661, 0.03141, 0.5651, 0.04069, 0.5651, 0.05621, 0.5331, 0.05558, 0.5347, 0.05461, 0.5347, 0.05524, 0.5321, 0.05185, 0.5652, 0.05248, 0.5668, 0.05151, 0.5668, 0.05088, 0.5662, 0.3095, 0.7828, 0.3132, 0.7828, 0.3132, 0.7904, 0.3095, 0.7904, 0.02976, 0.5922, 0.02976, 0.5821, 0.03177, 0.5821, 0.03177, 0.5922, 0.3095, 0.7981, 0.3132, 0.7981, 0.3132, 0.8057, 0.3095, 0.8057, 0.08573, 0.5889, 0.08573, 0.5981, 0.08372, 0.5981, 0.08372, 0.5889, 0.3095, 0.8134, 0.3132, 0.8134, 0.3132, 0.821, 0.3095, 0.821, 0.06549, 0.5331, 0.05621, 0.5331, 0.05524, 0.5321, 0.06549, 0.5321, 0.3057, 0.7828, 0.3095, 0.7828, 0.3095, 0.7904, 0.3057, 0.7904, 0.3057, 0.7904, 0.3095, 0.7904, 0.3095, 0.7981, 0.3057, 0.7981, 0.3057, 0.7981, 0.3095, 0.7981, 0.3095, 0.8057, 0.3057, 0.8057, 0.3057, 0.8057, 0.3095, 0.8057, 0.3095, 0.8134, 0.3057, 0.8134, 0.3057, 0.8134, 0.3095, 0.8134, 0.3095, 0.821, 0.3057, 0.821, 0.3057, 0.821, 0.3095, 0.821, 0.3095, 0.8287, 0.3057, 0.8287, 0.3132, 0.7828, 0.317, 0.7828, 0.317, 0.7904, 0.3132, 0.7904, 0.3132, 0.7904, 0.317, 0.7904, 0.317, 0.7981, 0.3132, 0.7981, 0.2976, 0.5755, 0.2976, 0.5837, 0.2955, 0.5837, 0.2955, 0.5755, 0.3322, 0.8208, 0.336, 0.8208, 0.336, 0.8285, 0.3322, 0.8285, 0.07651, 0.5768, 0.06723, 0.5768, 0.0682, 0.5758, 0.07651, 0.5758, 0.3132, 0.821, 0.317, 0.821, 0.317, 0.8287, 0.3132, 0.8287, 0.3282, 0.8369, 0.2943, 0.8369, 0.2943, 0.8292, 0.3282, 0.8292, 0.3282, 0.8292, 0.2943, 0.8292, 0.2943, 0.8216, 0.3282, 0.8216, 0.3282, 0.8216, 0.2943, 0.8216, 0.2943, 0.8139, 0.3282, 0.8139, 0.3282, 0.8139, 0.2943, 0.8139, 0.2943, 0.8063, 0.3282, 0.8063, 0.3282, 0.8063, 0.2943, 0.8063, 0.2943, 0.7986, 0.3282, 0.7986, 0.3282, 0.7986, 0.2943, 0.7986, 0.2943, 0.791, 0.3282, 0.791, 0.03044, 0.5661, 0.02981, 0.5635, 0.03078, 0.5635, 0.03141, 0.5651, 0.3297, 0.8294, 0.2958, 0.8294, 0.2958, 0.8071, 0.3297, 0.8071, 0.4092, 0.7712, 0.4337, 0.7712, 0.4337, 0.8439, 0.4092, 0.8439, 0.3312, 0.578, 0.3312, 0.5728, 0.3332, 0.5728, 0.3332, 0.578, 0.06962, 0.5898, 0.06962, 0.5846, 0.07164, 0.5846, 0.07164, 0.5898, 0.3054, 0.5761, 0.3054, 0.5709, 0.3074, 0.5709, 0.3074, 0.5761, 0.05558, 0.5512, 0.05553, 0.5564, 0.05456, 0.5564, 0.05461, 0.5512, 0.2883, 0.5673, 0.2883, 0.5725, 0.2863, 0.5725, 0.2863, 0.5673, 0.06723, 0.5768, 0.0666, 0.5752, 0.06757, 0.5752, 0.0682, 0.5758, 0.08946, 0.5652, 0.08946, 0.5677, 0.08745, 0.5677, 0.08745, 0.5652, 0.05621, 0.5496, 0.05558, 0.5512, 0.05461, 0.5512, 0.05524, 0.5487, 0.07486, 0.5612, 0.07549, 0.5606, 0.07646, 0.5606, 0.07583, 0.5622, 0.06962, 0.5914, 0.06962, 0.5898, 0.07164, 0.5898, 0.07164, 0.5914, 0.3103, 0.5773, 0.3103, 0.5758, 0.3123, 0.5758, 0.3123, 0.5773, 0.08961, 0.5457, 0.08961, 0.5441, 0.09162, 0.5441, 0.09162, 0.5457, 0.2883, 0.5657, 0.2883, 0.5673, 0.2863, 0.5673, 0.2863, 0.5657, 0.04325, 0.5641, 0.04262, 0.5616, 0.04359, 0.5616, 0.04422, 0.5632, 0.08653, 0.5476, 0.08653, 0.5451, 0.08855, 0.5451, 0.08855, 0.5476, 0.0727, 0.5914, 0.0727, 0.5898, 0.07471, 0.5898, 0.07471, 0.5914, 0.2976, 0.5837, 0.2976, 0.5843, 0.2955, 0.5843, 0.2955, 0.5837, 0.0682, 0.5331, 0.06757, 0.5347, 0.0666, 0.5347, 0.06723, 0.5321, 0.08745, 0.5641, 0.08745, 0.5616, 0.08946, 0.5616, 0.08946, 0.5641, 0.2986, 0.5761, 0.2986, 0.5755, 0.3006, 0.5755, 0.3006, 0.5761, 0.05248, 0.5668, 0.05253, 0.572, 0.05156, 0.572, 0.05151, 0.5668, 0.08961, 0.5441, 0.08961, 0.5389, 0.09162, 0.5389, 0.09162, 0.5441, 0.04262, 0.5616, 0.04257, 0.5564, 0.04354, 0.5564, 0.04359, 0.5616, 0.06253, 0.5771, 0.06258, 0.572, 0.06355, 0.572, 0.0635, 0.5772, 0.0727, 0.5898, 0.0727, 0.5846, 0.07471, 0.5846, 0.07471, 0.5898, 0.06757, 0.5347, 0.06752, 0.5399, 0.06655, 0.5399, 0.0666, 0.5347, 0.0666, 0.5752, 0.06655, 0.57, 0.06752, 0.57, 0.06757, 0.5752, 0.08745, 0.5616, 0.08745, 0.5564, 0.08946, 0.5564, 0.08946, 0.5616, 0.02981, 0.5635, 0.02976, 0.5583, 0.03073, 0.5583, 0.03078, 0.5635, 0.07549, 0.5606, 0.07554, 0.5554, 0.07651, 0.5554, 0.07646, 0.5606, 0.08946, 0.5677, 0.08946, 0.5729, 0.08745, 0.5729, 0.08745, 0.5677, 0.05558, 0.5347, 0.05553, 0.5399, 0.05456, 0.5399, 0.05461, 0.5347, 0.3103, 0.5758, 0.3103, 0.5705, 0.3123, 0.5705, 0.3123, 0.5758, 0.08653, 0.5451, 0.08653, 0.5399, 0.08855, 0.5399, 0.08855, 0.5451, 0.04262, 0.5451, 0.04257, 0.5399, 0.04354, 0.5399, 0.04359, 0.5451])
me_cube_002.use_remesh_preserve_volume = False
me_cube_002.use_remesh_preserve_attributes = False
me_cube_002.use_mirror_vertex_groups = False
me_cube_002.update()

# ---- objects
ob_cylinder = bpy.data.objects.new('Cylinder', me_cylinder)
ob_cube = bpy.data.objects.new('Cube', me_cube_002)

# ---- transforms, parenting, visibility, modifiers, constraints
ob_cylinder.location = (0.0, 0.0, 2.323)
ob_cylinder.scale = (0.1, 0.1, 0.1)
ob_cylinder.lineart.crease_threshold = 0.0
ob_cube.location = (0.0, 0.0, 0.0)
ob_cube.lineart.crease_threshold = 0.0

# ---- collection membership
col_collection_1.objects.link(ob_cylinder)
col_collection_1.objects.link(ob_cube)

# ---- scene / render settings (as saved in the file)
scene.frame_start = 1; scene.frame_end = 250; scene.frame_set(1)
scene.render.engine = 'BLENDER_EEVEE_NEXT'
scene.render.resolution_percentage = 50
scene.render.dither_intensity = 0.0
scene.cycles.use_denoising = False
scene.cycles.samples = 128
scene.cycles.sampling_pattern = 'TABULATED_SOBOL'
scene.cycles.light_sampling_threshold = 0.0
scene.cycles.use_adaptive_sampling = False
scene.cycles.use_light_tree = False
scene.cycles.blur_glossy = 0.0
scene.cycles.sample_clamp_indirect = 0.0
scene.view_settings.view_transform = 'Standard'
bpy.context.view_layer.update()

# ---- added for rendering (the .blend has no active camera and no usable light): camera, sun
cam_auto = bpy.data.cameras.new('AutoCamera')
cam_auto.lens = 50.0
cam_auto.sensor_width = 36.0
cam_auto.clip_end = 1000.0
ob_auto_camera = bpy.data.objects.new('AutoCamera', cam_auto)
scene.collection.objects.link(ob_auto_camera)
ob_auto_camera.location = (3.46714, -4.16057, 4.0028)
ob_auto_camera.rotation_euler = (1.09748, -7.21219e-08, 0.694738)
scene.camera = ob_auto_camera
light_auto_sun = bpy.data.lights.new('AutoSun', 'SUN')
light_auto_sun.energy = 3.0
light_auto_sun.angle = 0.0523599
ob_auto_sun = bpy.data.objects.new('AutoSun', light_auto_sun)
scene.collection.objects.link(ob_auto_sun)
ob_auto_sun.rotation_euler = (0.872665, 0.174533, 0.523599)
bpy.context.view_layer.update()
